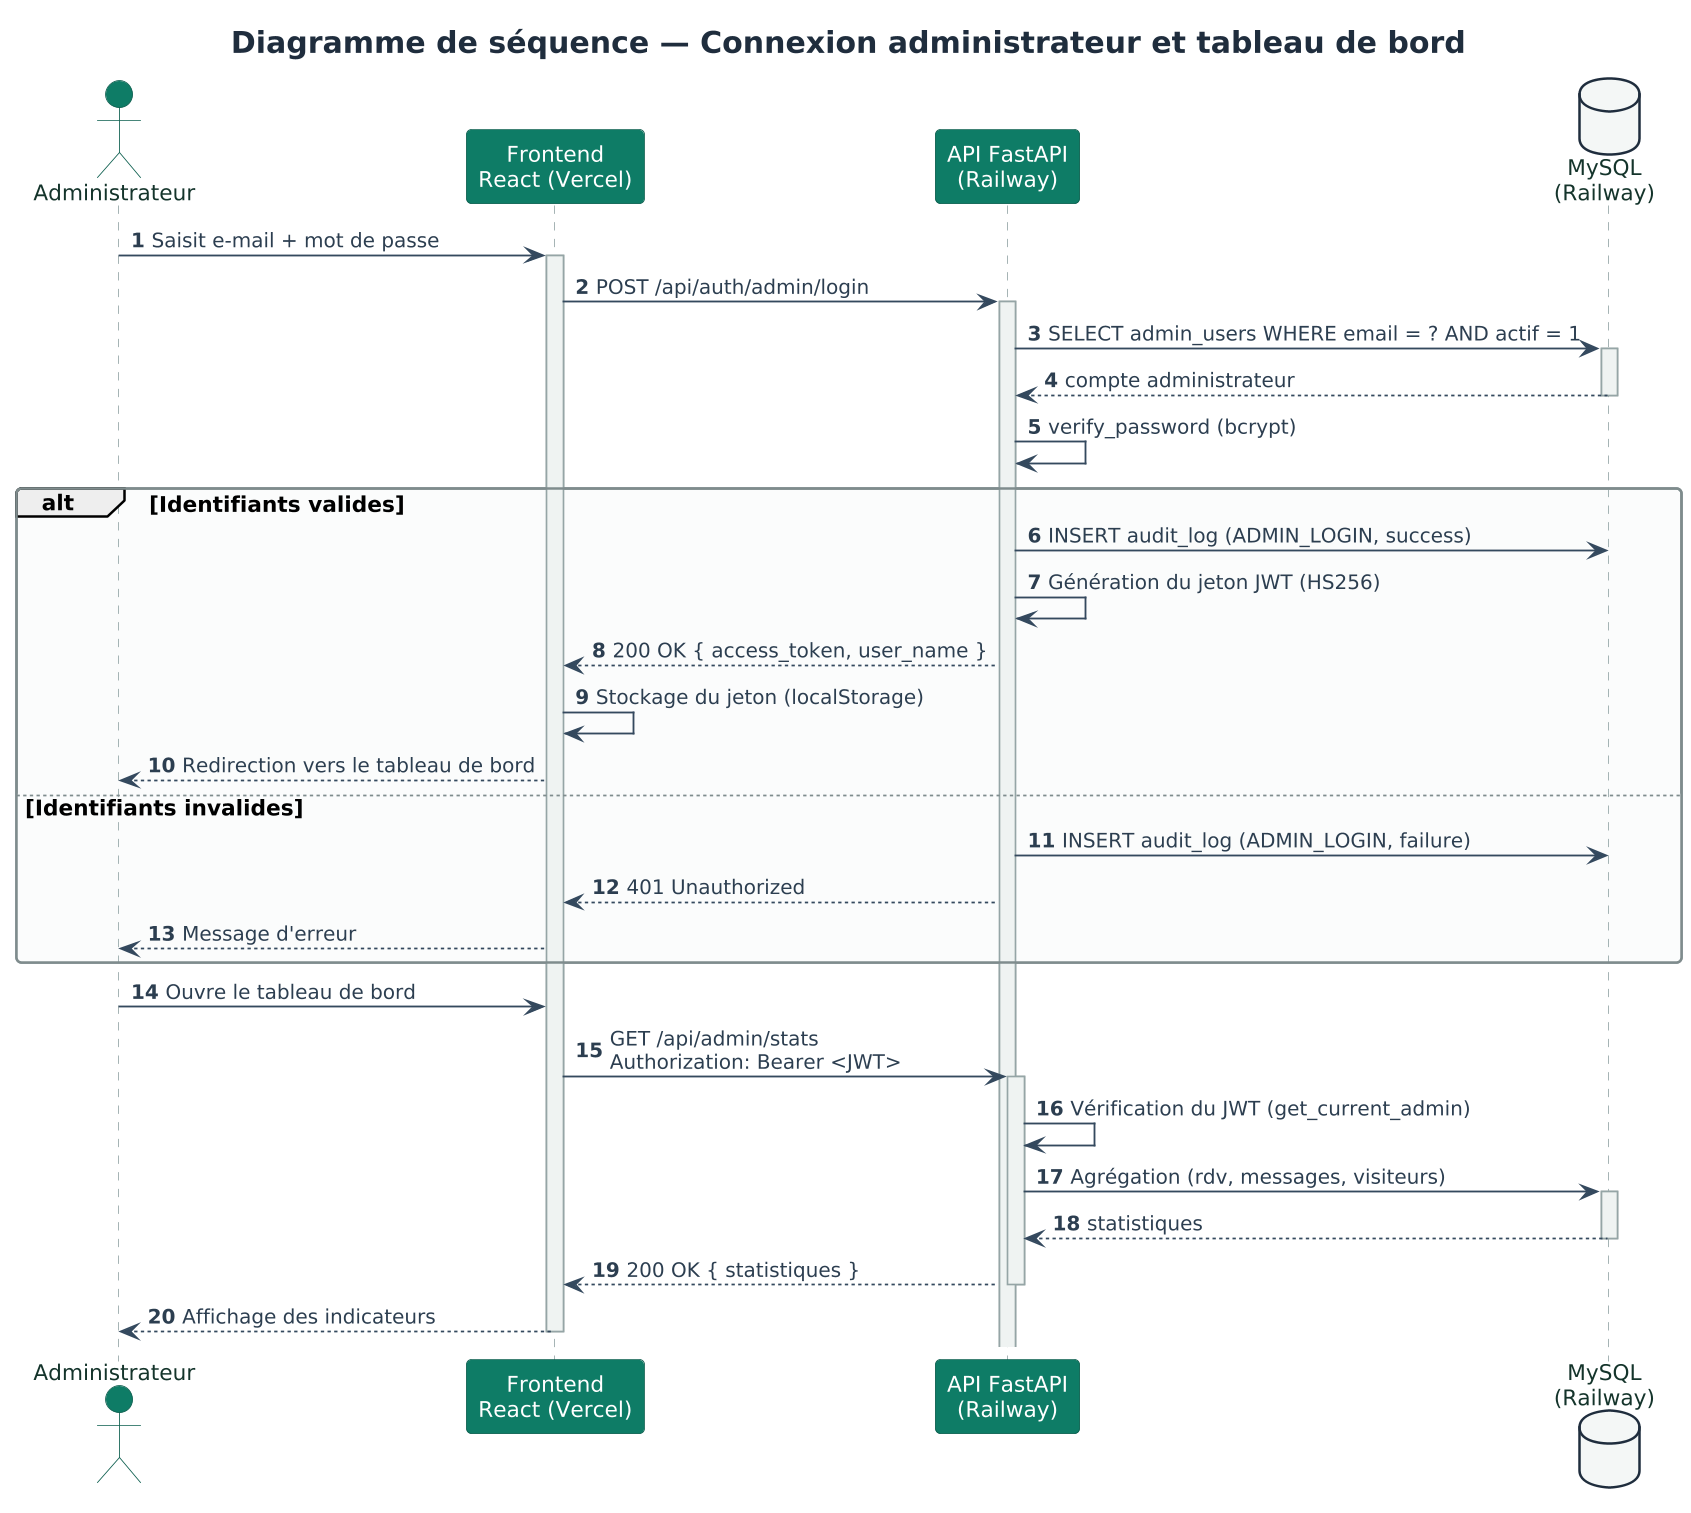

The diagram above was rendered by PlantUML. Its source (embedded in the PNG):
@startuml 05-sequence-admin
skinparamlocked dpi 160
!include style.puml
title Diagramme de séquence — Connexion administrateur et tableau de bord

actor "Administrateur" as A
participant "Frontend\nReact (Vercel)" as F
participant "API FastAPI\n(Railway)" as API
database "MySQL\n(Railway)" as DB

autonumber

A -> F : Saisit e-mail + mot de passe
activate F
F -> API : POST /api/auth/admin/login
activate API
API -> DB : SELECT admin_users WHERE email = ? AND actif = 1
activate DB
DB --> API : compte administrateur
deactivate DB
API -> API : verify_password (bcrypt)

alt Identifiants valides
  API -> DB : INSERT audit_log (ADMIN_LOGIN, success)
  API -> API : Génération du jeton JWT (HS256)
  API --> F : 200 OK { access_token, user_name }
  F -> F : Stockage du jeton (localStorage)
  F --> A : Redirection vers le tableau de bord
else Identifiants invalides
  API -> DB : INSERT audit_log (ADMIN_LOGIN, failure)
  API --> F : 401 Unauthorized
  F --> A : Message d'erreur
end

A -> F : Ouvre le tableau de bord
F -> API : GET /api/admin/stats\nAuthorization: Bearer <JWT>
activate API
API -> API : Vérification du JWT (get_current_admin)
API -> DB : Agrégation (rdv, messages, visiteurs)
activate DB
DB --> API : statistiques
deactivate DB
API --> F : 200 OK { statistiques }
deactivate API
F --> A : Affichage des indicateurs
deactivate F
@enduml